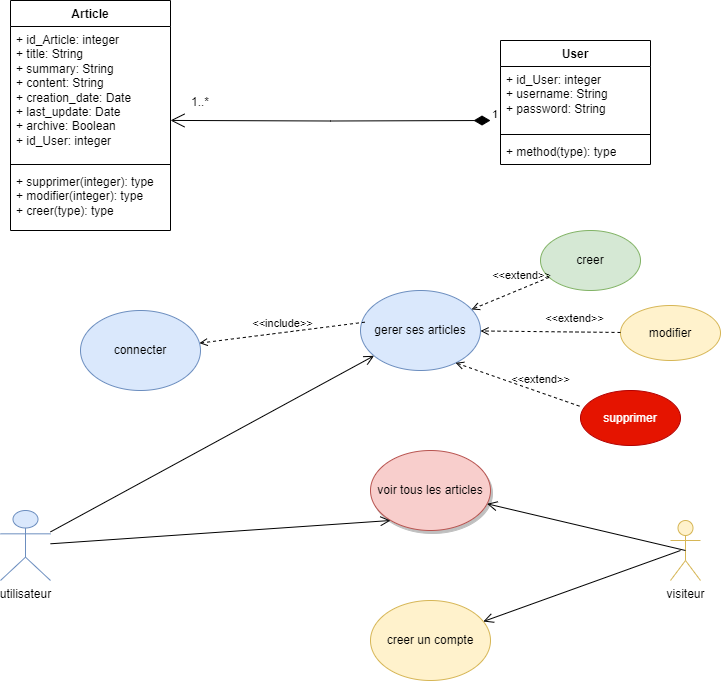

The diagram above was exported from draw.io. Its source (the exported page's mxGraphModel, read from the mxfile embedded in the PNG):
<mxGraphModel dx="1020" dy="1673" grid="1" gridSize="10" guides="1" tooltips="1" connect="1" arrows="1" fold="1" page="1" pageScale="1" pageWidth="827" pageHeight="1169" math="0" shadow="0">
  <root>
    <mxCell id="0" />
    <mxCell id="1" parent="0" />
    <mxCell id="lKPNuCt61Gk6ccOI8-tN-12" value="voir tous les articles" style="ellipse;whiteSpace=wrap;html=1;shadow=1;fillColor=#f8cecc;strokeColor=#b85450;" parent="1" vertex="1">
      <mxGeometry x="400" y="-270" width="120" height="80" as="geometry" />
    </mxCell>
    <mxCell id="lKPNuCt61Gk6ccOI8-tN-13" value="connecter" style="ellipse;whiteSpace=wrap;html=1;fillColor=#dae8fc;strokeColor=#6c8ebf;" parent="1" vertex="1">
      <mxGeometry x="110" y="-410" width="120" height="80" as="geometry" />
    </mxCell>
    <mxCell id="lKPNuCt61Gk6ccOI8-tN-14" value="gerer ses articles" style="ellipse;whiteSpace=wrap;html=1;fillColor=#dae8fc;strokeColor=#6c8ebf;" parent="1" vertex="1">
      <mxGeometry x="390" y="-430" width="120" height="80" as="geometry" />
    </mxCell>
    <mxCell id="lKPNuCt61Gk6ccOI8-tN-15" value="creer un compte" style="ellipse;whiteSpace=wrap;html=1;fillColor=#fff2cc;strokeColor=#d6b656;" parent="1" vertex="1">
      <mxGeometry x="400" y="-120" width="120" height="80" as="geometry" />
    </mxCell>
    <mxCell id="lKPNuCt61Gk6ccOI8-tN-16" value="utilisateur" style="shape=umlActor;verticalLabelPosition=bottom;verticalAlign=top;html=1;outlineConnect=0;fillColor=#dae8fc;strokeColor=#6c8ebf;" parent="1" vertex="1">
      <mxGeometry x="30" y="-210" width="50" height="70" as="geometry" />
    </mxCell>
    <mxCell id="lKPNuCt61Gk6ccOI8-tN-17" value="visiteur" style="shape=umlActor;verticalLabelPosition=bottom;verticalAlign=top;html=1;outlineConnect=0;fillColor=#fff2cc;strokeColor=#d6b656;" parent="1" vertex="1">
      <mxGeometry x="700" y="-200" width="30" height="60" as="geometry" />
    </mxCell>
    <mxCell id="lKPNuCt61Gk6ccOI8-tN-29" value="" style="endArrow=open;startArrow=none;endFill=0;startFill=0;endSize=8;html=1;verticalAlign=bottom;labelBackgroundColor=none;strokeWidth=1;rounded=0;exitX=0.5;exitY=0.5;exitDx=0;exitDy=0;exitPerimeter=0;" parent="1" source="lKPNuCt61Gk6ccOI8-tN-17" target="lKPNuCt61Gk6ccOI8-tN-12" edge="1">
      <mxGeometry width="160" relative="1" as="geometry">
        <mxPoint x="510" y="-130" as="sourcePoint" />
        <mxPoint x="670" y="-130" as="targetPoint" />
      </mxGeometry>
    </mxCell>
    <mxCell id="lKPNuCt61Gk6ccOI8-tN-30" value="" style="endArrow=open;startArrow=none;endFill=0;startFill=0;endSize=8;html=1;verticalAlign=bottom;labelBackgroundColor=none;strokeWidth=1;rounded=0;" parent="1" source="lKPNuCt61Gk6ccOI8-tN-16" edge="1">
      <mxGeometry width="160" relative="1" as="geometry">
        <mxPoint x="90" y="-150" as="sourcePoint" />
        <mxPoint x="420" y="-200" as="targetPoint" />
      </mxGeometry>
    </mxCell>
    <mxCell id="lKPNuCt61Gk6ccOI8-tN-31" value="&amp;lt;&amp;lt;include&amp;gt;&amp;gt;" style="html=1;verticalAlign=bottom;labelBackgroundColor=none;endArrow=open;endFill=0;dashed=1;rounded=0;exitX=0.036;exitY=0.396;exitDx=0;exitDy=0;exitPerimeter=0;" parent="1" source="lKPNuCt61Gk6ccOI8-tN-14" target="lKPNuCt61Gk6ccOI8-tN-13" edge="1">
      <mxGeometry width="160" relative="1" as="geometry">
        <mxPoint x="160" y="-340" as="sourcePoint" />
        <mxPoint x="320" y="-340" as="targetPoint" />
      </mxGeometry>
    </mxCell>
    <mxCell id="lKPNuCt61Gk6ccOI8-tN-32" value="creer" style="ellipse;whiteSpace=wrap;html=1;fillColor=#d5e8d4;strokeColor=#82b366;" parent="1" vertex="1">
      <mxGeometry x="570" y="-490" width="100" height="60" as="geometry" />
    </mxCell>
    <mxCell id="lKPNuCt61Gk6ccOI8-tN-33" value="modifier" style="ellipse;whiteSpace=wrap;html=1;fillColor=#fff2cc;strokeColor=#d6b656;" parent="1" vertex="1">
      <mxGeometry x="650" y="-415" width="100" height="55" as="geometry" />
    </mxCell>
    <mxCell id="lKPNuCt61Gk6ccOI8-tN-34" value="supprimer" style="ellipse;whiteSpace=wrap;html=1;fillColor=#e51400;fontColor=#ffffff;strokeColor=#B20000;" parent="1" vertex="1">
      <mxGeometry x="610" y="-330" width="100" height="55" as="geometry" />
    </mxCell>
    <mxCell id="lKPNuCt61Gk6ccOI8-tN-36" value="&amp;lt;&amp;lt;extend&amp;gt;&amp;gt;" style="html=1;verticalAlign=bottom;labelBackgroundColor=none;endArrow=open;endFill=0;dashed=1;rounded=0;exitX=-0.01;exitY=0.285;exitDx=0;exitDy=0;exitPerimeter=0;entryX=0.792;entryY=0.904;entryDx=0;entryDy=0;entryPerimeter=0;" parent="1" source="lKPNuCt61Gk6ccOI8-tN-34" target="lKPNuCt61Gk6ccOI8-tN-14" edge="1">
      <mxGeometry x="-0.3378" y="-4" width="160" relative="1" as="geometry">
        <mxPoint x="530" y="-330" as="sourcePoint" />
        <mxPoint x="530" y="-400" as="targetPoint" />
        <mxPoint as="offset" />
      </mxGeometry>
    </mxCell>
    <mxCell id="lKPNuCt61Gk6ccOI8-tN-38" value="&amp;lt;&amp;lt;extend&amp;gt;&amp;gt;" style="html=1;verticalAlign=bottom;labelBackgroundColor=none;endArrow=open;endFill=0;dashed=1;rounded=0;" parent="1" source="lKPNuCt61Gk6ccOI8-tN-33" target="lKPNuCt61Gk6ccOI8-tN-14" edge="1">
      <mxGeometry x="-0.3378" y="-4" width="160" relative="1" as="geometry">
        <mxPoint x="570" y="-345" as="sourcePoint" />
        <mxPoint x="570" y="-415" as="targetPoint" />
        <mxPoint as="offset" />
      </mxGeometry>
    </mxCell>
    <mxCell id="lKPNuCt61Gk6ccOI8-tN-39" value="&amp;lt;&amp;lt;extend&amp;gt;&amp;gt;" style="html=1;verticalAlign=bottom;labelBackgroundColor=none;endArrow=open;endFill=0;dashed=1;rounded=0;" parent="1" source="lKPNuCt61Gk6ccOI8-tN-32" target="lKPNuCt61Gk6ccOI8-tN-14" edge="1">
      <mxGeometry x="-0.3378" y="-4" width="160" relative="1" as="geometry">
        <mxPoint x="540" y="-390" as="sourcePoint" />
        <mxPoint x="540" y="-460" as="targetPoint" />
        <mxPoint as="offset" />
      </mxGeometry>
    </mxCell>
    <mxCell id="lKPNuCt61Gk6ccOI8-tN-41" value="" style="endArrow=open;startArrow=none;endFill=0;startFill=0;endSize=8;html=1;verticalAlign=bottom;labelBackgroundColor=none;strokeWidth=1;rounded=0;" parent="1" source="lKPNuCt61Gk6ccOI8-tN-16" target="lKPNuCt61Gk6ccOI8-tN-14" edge="1">
      <mxGeometry width="160" relative="1" as="geometry">
        <mxPoint x="120" y="-240" as="sourcePoint" />
        <mxPoint x="441" y="-284" as="targetPoint" />
      </mxGeometry>
    </mxCell>
    <mxCell id="lKPNuCt61Gk6ccOI8-tN-42" value="" style="endArrow=open;startArrow=none;endFill=0;startFill=0;endSize=8;html=1;verticalAlign=bottom;labelBackgroundColor=none;strokeWidth=1;rounded=0;" parent="1" target="lKPNuCt61Gk6ccOI8-tN-15" edge="1">
      <mxGeometry width="160" relative="1" as="geometry">
        <mxPoint x="710" y="-170" as="sourcePoint" />
        <mxPoint x="740.5" y="-135.36" as="targetPoint" />
      </mxGeometry>
    </mxCell>
    <mxCell id="lKPNuCt61Gk6ccOI8-tN-45" value="User" style="swimlane;fontStyle=1;align=center;verticalAlign=top;childLayout=stackLayout;horizontal=1;startSize=26;horizontalStack=0;resizeParent=1;resizeParentMax=0;resizeLast=0;collapsible=1;marginBottom=0;whiteSpace=wrap;html=1;" parent="1" vertex="1">
      <mxGeometry x="530" y="-680" width="150" height="124" as="geometry" />
    </mxCell>
    <mxCell id="lKPNuCt61Gk6ccOI8-tN-46" value="+ id_User: integer&lt;br&gt;+ username: String&lt;br&gt;+ password: String" style="text;strokeColor=none;fillColor=none;align=left;verticalAlign=top;spacingLeft=4;spacingRight=4;overflow=hidden;rotatable=0;points=[[0,0.5],[1,0.5]];portConstraint=eastwest;whiteSpace=wrap;html=1;" parent="lKPNuCt61Gk6ccOI8-tN-45" vertex="1">
      <mxGeometry y="26" width="150" height="64" as="geometry" />
    </mxCell>
    <mxCell id="lKPNuCt61Gk6ccOI8-tN-47" value="" style="line;strokeWidth=1;fillColor=none;align=left;verticalAlign=middle;spacingTop=-1;spacingLeft=3;spacingRight=3;rotatable=0;labelPosition=right;points=[];portConstraint=eastwest;strokeColor=inherit;" parent="lKPNuCt61Gk6ccOI8-tN-45" vertex="1">
      <mxGeometry y="90" width="150" height="8" as="geometry" />
    </mxCell>
    <mxCell id="lKPNuCt61Gk6ccOI8-tN-48" value="+ method(type): type" style="text;strokeColor=none;fillColor=none;align=left;verticalAlign=top;spacingLeft=4;spacingRight=4;overflow=hidden;rotatable=0;points=[[0,0.5],[1,0.5]];portConstraint=eastwest;whiteSpace=wrap;html=1;" parent="lKPNuCt61Gk6ccOI8-tN-45" vertex="1">
      <mxGeometry y="98" width="150" height="26" as="geometry" />
    </mxCell>
    <mxCell id="lKPNuCt61Gk6ccOI8-tN-49" value="Article" style="swimlane;fontStyle=1;align=center;verticalAlign=top;childLayout=stackLayout;horizontal=1;startSize=26;horizontalStack=0;resizeParent=1;resizeParentMax=0;resizeLast=0;collapsible=1;marginBottom=0;whiteSpace=wrap;html=1;" parent="1" vertex="1">
      <mxGeometry x="40" y="-720" width="160" height="230" as="geometry" />
    </mxCell>
    <mxCell id="lKPNuCt61Gk6ccOI8-tN-50" value="+ id_Article: integer&lt;br&gt;+ title: String&lt;br&gt;+ summary: String&lt;br&gt;+ content: String&lt;br&gt;+ creation_date: Date&lt;br&gt;+ last_update: Date&lt;br&gt;+ archive: Boolean&lt;br&gt;+ id_User: integer" style="text;strokeColor=none;fillColor=none;align=left;verticalAlign=top;spacingLeft=4;spacingRight=4;overflow=hidden;rotatable=0;points=[[0,0.5],[1,0.5]];portConstraint=eastwest;whiteSpace=wrap;html=1;" parent="lKPNuCt61Gk6ccOI8-tN-49" vertex="1">
      <mxGeometry y="26" width="160" height="134" as="geometry" />
    </mxCell>
    <mxCell id="lKPNuCt61Gk6ccOI8-tN-51" value="" style="line;strokeWidth=1;fillColor=none;align=left;verticalAlign=middle;spacingTop=-1;spacingLeft=3;spacingRight=3;rotatable=0;labelPosition=right;points=[];portConstraint=eastwest;strokeColor=inherit;" parent="lKPNuCt61Gk6ccOI8-tN-49" vertex="1">
      <mxGeometry y="160" width="160" height="8" as="geometry" />
    </mxCell>
    <mxCell id="lKPNuCt61Gk6ccOI8-tN-52" value="+ supprimer(integer): type&lt;br&gt;+ modifier(integer): type&lt;br&gt;+ creer(type): type" style="text;strokeColor=none;fillColor=none;align=left;verticalAlign=top;spacingLeft=4;spacingRight=4;overflow=hidden;rotatable=0;points=[[0,0.5],[1,0.5]];portConstraint=eastwest;whiteSpace=wrap;html=1;" parent="lKPNuCt61Gk6ccOI8-tN-49" vertex="1">
      <mxGeometry y="168" width="160" height="62" as="geometry" />
    </mxCell>
    <mxCell id="lKPNuCt61Gk6ccOI8-tN-62" value="1" style="endArrow=open;html=1;endSize=12;startArrow=diamondThin;startSize=14;startFill=1;edgeStyle=orthogonalEdgeStyle;align=left;verticalAlign=bottom;rounded=0;entryX=1;entryY=0.701;entryDx=0;entryDy=0;entryPerimeter=0;" parent="1" target="lKPNuCt61Gk6ccOI8-tN-50" edge="1">
      <mxGeometry x="-1" y="3" relative="1" as="geometry">
        <mxPoint x="520" y="-600" as="sourcePoint" />
        <mxPoint x="320" y="-640" as="targetPoint" />
      </mxGeometry>
    </mxCell>
    <mxCell id="KdIn1kklJE9qMnAwTB7e-1" value="1..*" style="text;html=1;strokeColor=none;fillColor=none;align=center;verticalAlign=middle;whiteSpace=wrap;rounded=0;" parent="1" vertex="1">
      <mxGeometry x="200" y="-633" width="60" height="30" as="geometry" />
    </mxCell>
  </root>
</mxGraphModel>